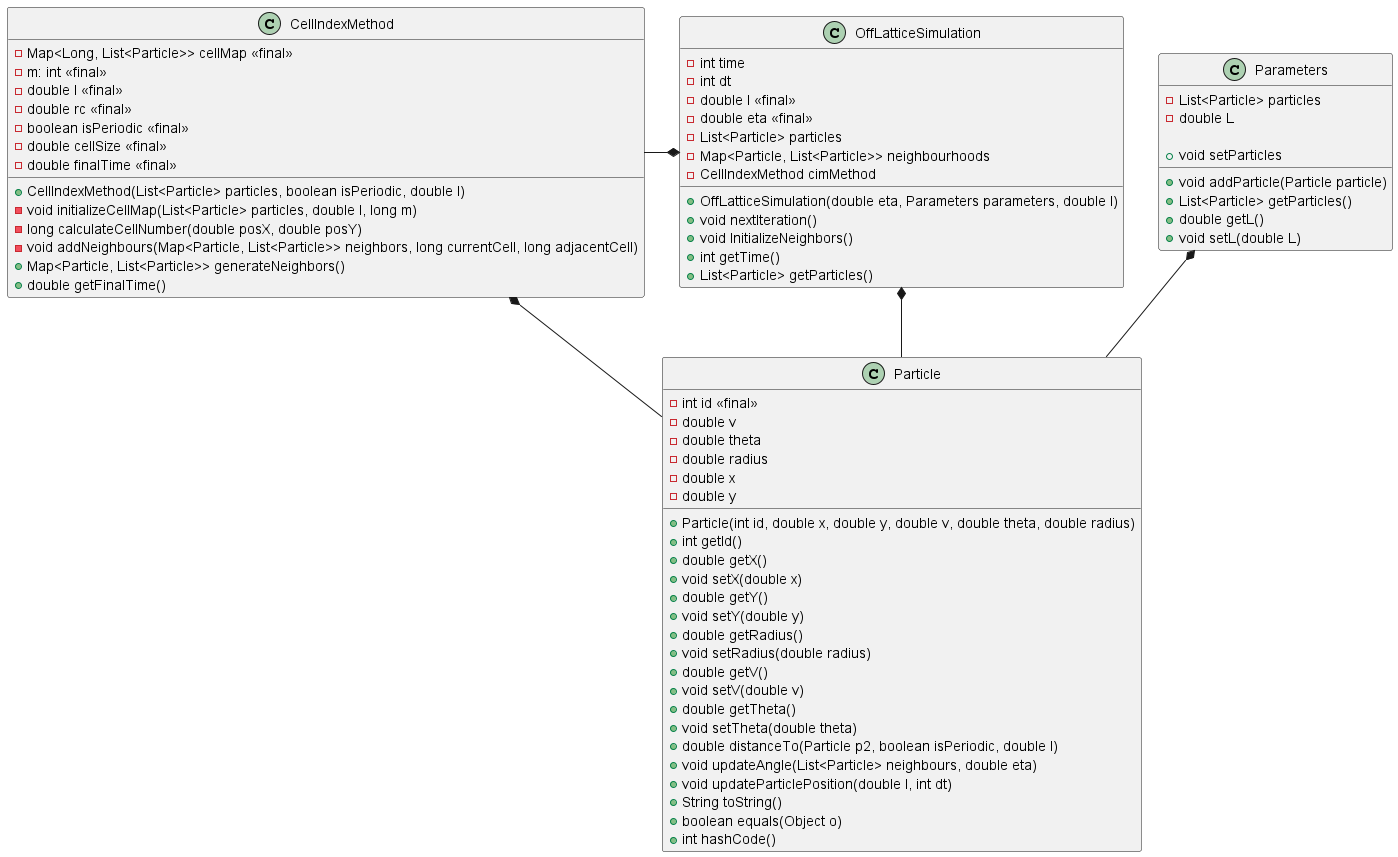

The diagram above was rendered by PlantUML. Its source (embedded in the PNG):
@startuml
!include particle.puml
!include cellIndexMethod.puml
!include parameters.puml
!include offLatticeSimulation.puml

CellIndexMethod *-- Particle
Parameters *--Particle
OffLatticeSimulation *--Particle
OffLatticeSimulation *-left CellIndexMethod
@enduml